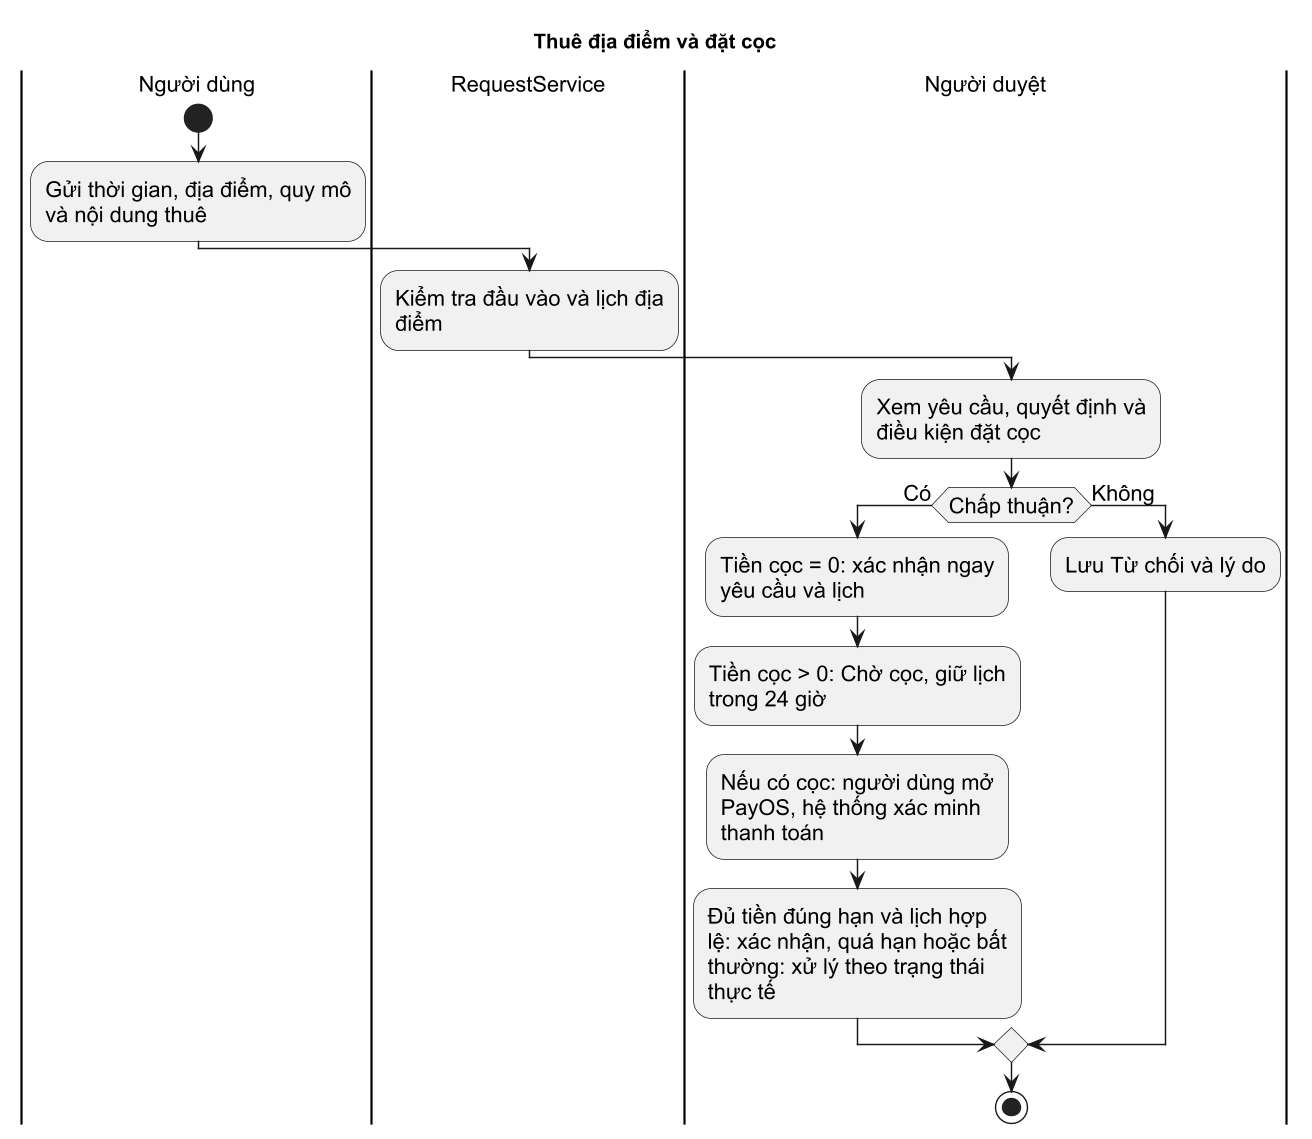

The diagram above was rendered by PlantUML. Its source (embedded in the PNG):
@startuml
skinparam defaultFontName Arial
skinparam defaultFontSize 15
skinparam shadowing false
skinparam dpi 140
skinparam backgroundColor white
skinparam wrapWidth 210
skinparam maxMessageSize 90
title Thuê địa điểm và đặt cọc
|Người dùng|
start
|Người dùng|
:Gửi thời gian, địa điểm, quy mô và nội dung thuê;
|RequestService|
:Kiểm tra đầu vào và lịch địa điểm;
|Người duyệt|
:Xem yêu cầu, quyết định và điều kiện đặt cọc;
if (Chấp thuận?) then (Có)
:Tiền cọc = 0: xác nhận ngay yêu cầu và lịch;
:Tiền cọc > 0: Chờ cọc, giữ lịch trong 24 giờ;
:Nếu có cọc: người dùng mở PayOS, hệ thống xác minh thanh toán;
:Đủ tiền đúng hạn và lịch hợp lệ: xác nhận, quá hạn hoặc bất thường: xử lý theo trạng thái thực tế;
else (Không)
:Lưu Từ chối và lý do;
endif
stop
@enduml